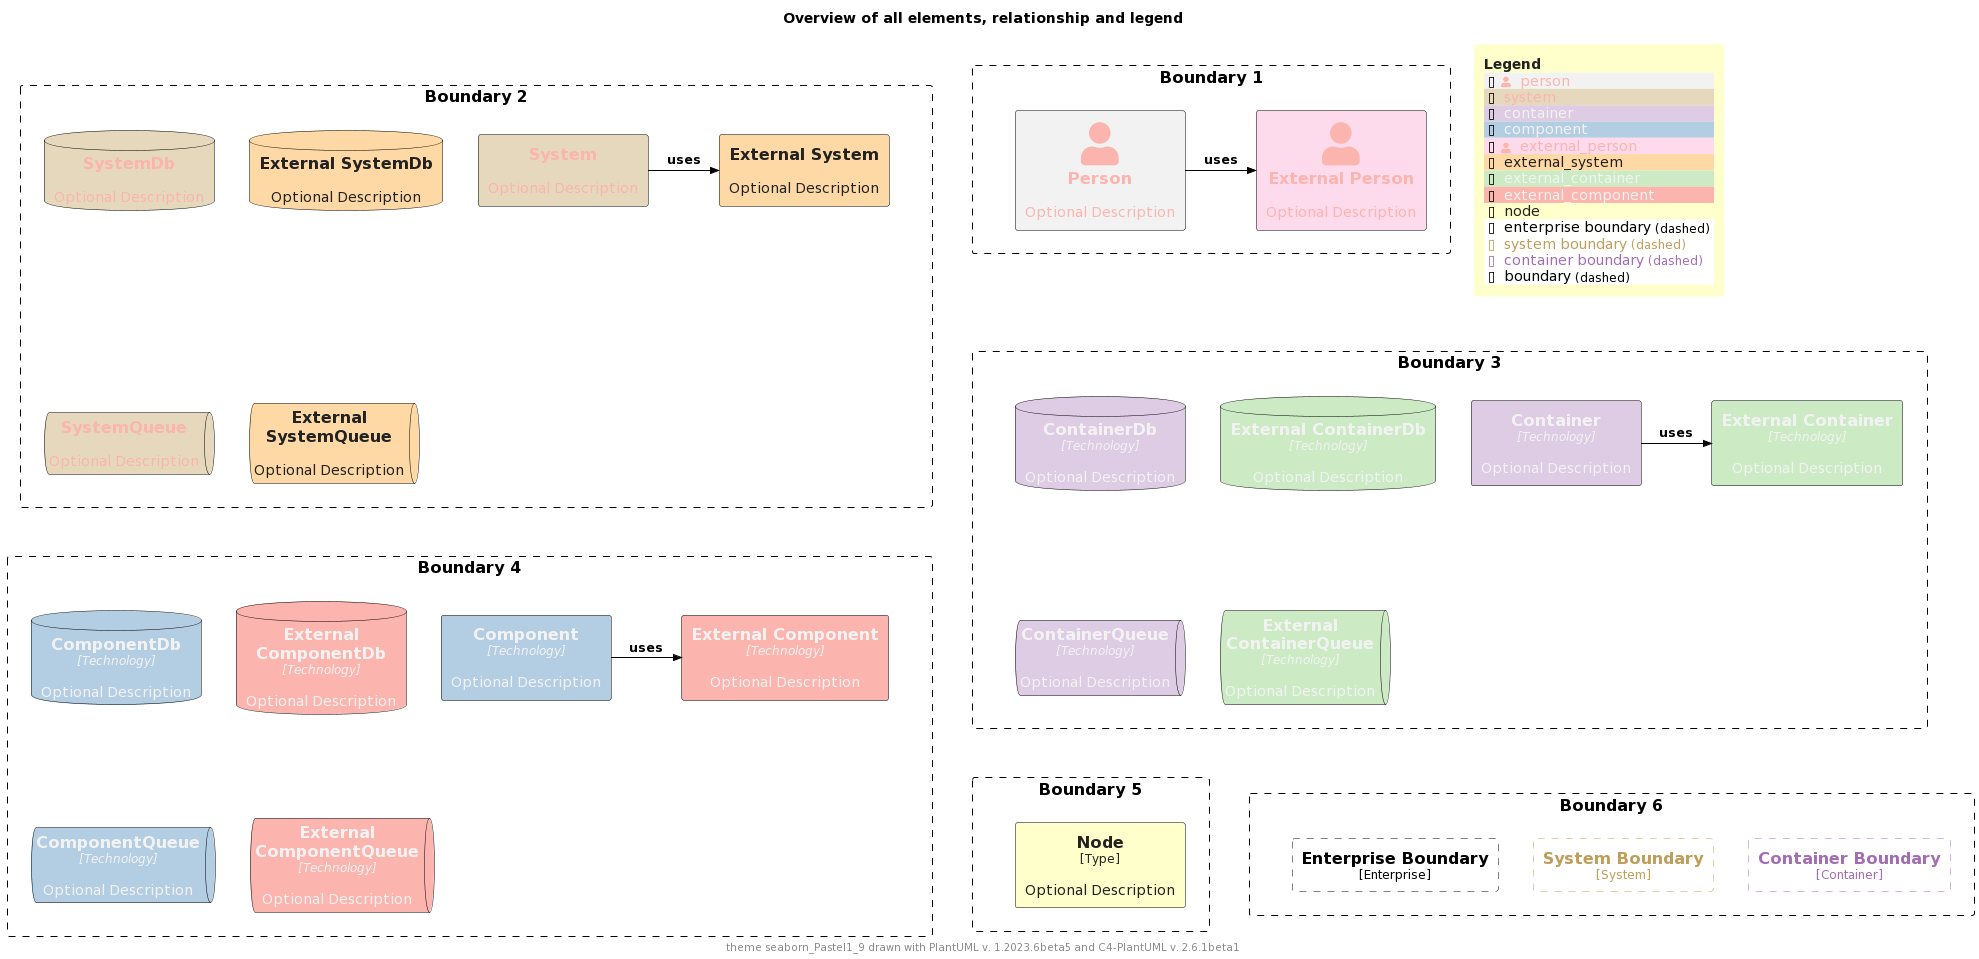

The diagram above was rendered by PlantUML. Its source (embedded in the PNG):
@startuml
'Theme: "puml-theme-seaborn_Pastel1_9.puml"
'Theme colors
' Metadata
' Created: 2023-05-02 23:42:45.567817+00:00
!$COLOR_TEXT_FALLBACK_COLOR ?= "#000000"
!$COLOR_BORDER_COLOR="#000000"

' HEADER
!$DEFAULT_NORMAL_FONT_SIZE ?= 12
!$DEFAULT_SMALL_FONT_SIZE ?= 8

' stereotype and technology font size
!$STEREOTYPE_FONT_SIZE ?= $DEFAULT_NORMAL_FONT_SIZE
!$TECHN_FONT_SIZE ?= $DEFAULT_NORMAL_FONT_SIZE
!$ARROW_FONT_SIZE ?= $DEFAULT_NORMAL_FONT_SIZE

' (default) boundary related colors and style
!$BOUNDARY_COLOR ?= $COLOR_BORDER_COLOR
!$BOUNDARY_BG_COLOR ?= "solid"
!$BOUNDARY_BORDER_STYLE ?= "dashed"

' THEME COLORS
!$THEME = "seaborn_Pastel1_9"

!function $textcolor($bgColor)
!if $bgColor == $COLOR_INDEX_0 || $bgColor == $COLOR_INDEX_1 || $bgColor == $COLOR_INDEX_2 || $bgColor == $COLOR_INDEX_3
!return $COLOR_INDEX_8
!elseif $bgColor == $COLOR_INDEX_6 || $bgColor == $COLOR_INDEX_7 || $bgColor == $COLOR_INDEX_8
!return $COLOR_INDEX_0
!elseif %is_light($bgColor)
!return "#222222"
!elseif %is_dark($bgColor)
!return "#dddddd"
!else
!return $COLOR_TEXT_FALLBACK_COLOR
!endif
!endfunction

!$COLOR_INDEX_0="#fbb4ae"
!$COLOR_INDEX_1="#b3cde3"
!$COLOR_INDEX_2="#ccebc5"
!$COLOR_INDEX_3="#decbe4"
!$COLOR_INDEX_4="#fed9a6"
!$COLOR_INDEX_5="#ffffcc"
!$COLOR_INDEX_6="#e5d8bd"
!$COLOR_INDEX_7="#fddaec"
!$COLOR_INDEX_8="#f2f2f2"

!$COLOR_TEXT_LIGHT=$COLOR_INDEX_0
!$COLOR_TEXT_DARK=$COLOR_INDEX_8
!$COLOR_TEXT_NEUTRAL=$textcolor($COLOR_INDEX_4)
!$COLOR_REL_COLOR=$textcolor($COLOR_INDEX_8)

' person related colors
!$PERSON_BG_COLOR ?= $COLOR_INDEX_8
!$PERSON_FONT_COLOR ?= $textcolor($PERSON_BG_COLOR)
!$PERSON_BORDER_COLOR ?= $COLOR_BORDER_COLOR

' external person related colors
!$EXTERNAL_PERSON_BG_COLOR ?= $COLOR_INDEX_7
!$EXTERNAL_PERSON_FONT_COLOR ?= $textcolor($EXTERNAL_PERSON_BG_COLOR)
!$EXTERNAL_PERSON_BORDER_COLOR ?= $COLOR_BORDER_COLOR

' system related colors
!$SYSTEM_BG_COLOR ?= $COLOR_INDEX_6
!$SYSTEM_FONT_COLOR ?= $textcolor($SYSTEM_BG_COLOR)
!$SYSTEM_BORDER_COLOR ?= $COLOR_BORDER_COLOR

' external system related colors
!$EXTERNAL_SYSTEM_BG_COLOR ?= $COLOR_INDEX_4
!$EXTERNAL_SYSTEM_FONT_COLOR ?= $textcolor($EXTERNAL_SYSTEM_BG_COLOR)
!$EXTERNAL_SYSTEM_BORDER_COLOR ?= $COLOR_BORDER_COLOR

' container related colors
!$CONTAINER_BG_COLOR ?= $COLOR_INDEX_3
!$CONTAINER_FONT_COLOR ?= $textcolor($CONTAINER_BG_COLOR)
!$CONTAINER_BORDER_COLOR ?= $COLOR_BORDER_COLOR

' external container related colors
!$EXTERNAL_CONTAINER_BG_COLOR ?= $COLOR_INDEX_2
!$EXTERNAL_CONTAINER_FONT_COLOR ?= $textcolor($EXTERNAL_CONTAINER_BG_COLOR)
!$EXTERNAL_CONTAINER_BORDER_COLOR ?= $COLOR_BORDER_COLOR

' component related colors
!$COMPONENT_BG_COLOR ?= $COLOR_INDEX_1
!$COMPONENT_FONT_COLOR ?= $textcolor($COMPONENT_BG_COLOR)
!$COMPONENT_BORDER_COLOR ?= $COLOR_BORDER_COLOR

' external component related colors
!$EXTERNAL_COMPONENT_BG_COLOR ?= $COLOR_INDEX_0
!$EXTERNAL_COMPONENT_FONT_COLOR ?= $textcolor($EXTERNAL_COMPONENT_BG_COLOR)
!$EXTERNAL_COMPONENT_BORDER_COLOR ?= $COLOR_BORDER_COLOR

' node related colors
!$NODE_BG_COLOR ?= $COLOR_INDEX_5
!$NODE_FONT_COLOR ?= $textcolor($NODE_BG_COLOR)
!$NODE_BORDER_COLOR ?= $COLOR_BORDER_COLOR

' legend colors and sizes
!$LEGEND_TITLE_COLOR ?= $textcolor($COLOR_INDEX_5)
!$LEGEND_FONT_COLOR ?= $textcolor($COLOR_INDEX_5)
!$LEGEND_BG_COLOR ?= $COLOR_INDEX_5
!$LEGEND_BORDER_COLOR ?= $COLOR_INDEX_5
!$LEGEND_DARK_COLOR ?= $COLOR_TEXT_DARK
!$LEGEND_LIGHT_COLOR ?= $COLOR_TEXT_LIGHT

' sketch related colors, font and texts
!$SKETCH_FONT_COLOR ?= $COLOR_INDEX_8
!$SKETCH_WARNING_COLOR ?= $COLOR_INDEX_0

' FOOTER
' default text color of all elements
!$ELEMENT_FONT_COLOR ?= $COLOR_TEXT_FALLBACK_COLOR

' arrow related colors and text size
!$ARROW_COLOR ?= $COLOR_TEXT_FALLBACK_COLOR
!$ARROW_FONT_COLOR ?= $COLOR_TEXT_FALLBACK_COLOR

' system boundary related colors and style
!$SYSTEM_BOUNDARY_COLOR ?= %darken($SYSTEM_BG_COLOR, 33)
!$SYSTEM_BOUNDARY_BG_COLOR ?= $BOUNDARY_BG_COLOR
!$SYSTEM_BOUNDARY_BORDER_STYLE ?= $BOUNDARY_BORDER_STYLE

' enterprise boundary related colors and style
!$ENTERPRISE_BOUNDARY_COLOR ?= $BOUNDARY_COLOR
!$ENTERPRISE_BOUNDARY_BG_COLOR ?= $BOUNDARY_BG_COLOR
!$ENTERPRISE_BOUNDARY_BORDER_STYLE ?= $BOUNDARY_BORDER_STYLE

' container boundary related colors and style
!$CONTAINER_BOUNDARY_COLOR ?= %darken($CONTAINER_BG_COLOR, 33)
!$CONTAINER_BOUNDARY_BG_COLOR ?= $BOUNDARY_BG_COLOR
!$CONTAINER_BOUNDARY_BORDER_STYLE ?= $BOUNDARY_BORDER_STYLE

' Sketch related settings
!$LEGEND_DETAILS_SMALL_SIZE ?= $DEFAULT_SMALL_FONT_SIZE
!$LEGEND_DETAILS_NORMAL_SIZE ?= $DEFAULT_NORMAL_FONT_SIZE

' legend related texts
!$LEGEND_SHADOW_TEXT ?= "shadow"
!$LEGEND_NO_SHADOW_TEXT ?= "no shadow"
!$LEGEND_NO_FONT_BG_TEXT ?= "last text and back color"
!$LEGEND_NO_FONT_TEXT ?= "last text color"
!$LEGEND_NO_BG_TEXT ?= "last back color"
!$LEGEND_NO_LINE_TEXT ?= "last line color"
!$LEGEND_ROUNDED_BOX ?= "rounded box"
!$LEGEND_EIGHT_SIDED ?= "eight sided"
!$LEGEND_DOTTED_LINE ?= "dotted"
!$LEGEND_DASHED_LINE ?= "dashed"
!$LEGEND_BOLD_LINE ?= "bold"
!$LEGEND_BOUNDARY ?= "boundary"
!$LEGEND_DASHED_BOUNDARY ?= "dashed"
' transparent is ignored, produces smaller legends
' !$LEGEND_DASHED_TRANSPARENT_BOUNDARY ?= "dashed, transparent"
!$LEGEND_DASHED_TRANSPARENT_BOUNDARY ?= "dashed"

' Sketch
!$SKETCH_BG_COLOR ?= "transparent"
!$SKETCH_FONT_NAME ?= "Gochi Hand"
!$SKETCH_FOOTER_WARNING ?= "Warning:"
!$SKETCH_FOOTER_TEXT ?= "Created for discussion, needs to be validated"

' size of rectangle shape corner markers
!$ROUNDED_BOX_SIZE ?= 25
!$EIGHT_SIDED_SIZE ?= 18


' Elements


' displays all elements, relationship and legend (can be included in the theme test)
!if %variable_exists("RELATIVE_INCLUDE")
  !include %get_variable_value("RELATIVE_INCLUDE")/C4_Component.puml
  !include %get_variable_value("RELATIVE_INCLUDE")/C4_Deployment.puml
!else
  !include https://raw.githubusercontent.com/plantuml-stdlib/C4-PlantUML/master/C4_Component.puml
  !include https://raw.githubusercontent.com/plantuml-stdlib/C4-PlantUML/master/C4_Deployment.puml
!endif

SetDefaultLegendEntries("person\nsystem\ncontainer\ncomponent\nexternal_person\nexternal_system\nexternal_container\nexternal_component\nnode\nenterprise_boundary\nsystem_boundary\ncontainer_boundary\nboundary")

title Overview of all elements, relationship and legend

footer theme $THEME drawn with PlantUML v. %version() and C4-PlantUML v. C4Version()

Boundary(b2, "Boundary 2") {
  System(system, "System", "Optional Description")
  System_Ext(externalSystem, "External System", "Optional Description")
  Rel_R(system, externalSystem, "uses")

  SystemDb(systemDb, "SystemDb", "Optional Description")
  SystemDb_Ext(externalSystemDb, "External SystemDb", "Optional Description")
  SystemQueue(systemQueue, "SystemQueue", "Optional Description")
  SystemQueue_Ext(externalSystemQueue, "External SystemQueue", "Optional Description")    
}

Boundary(b1, "Boundary 1") {
  Person(person, "Person", "Optional Description")
  Person_Ext(externalPerson, "External Person", "Optional Description")
  Rel_R(person, externalPerson, "uses")
}

Boundary(b3, "Boundary 3") {
  Container(container, "Container", "Technology", "Optional Description")
  Container_Ext(externalContainer, "External Container", "Technology", "Optional Description")
  Rel_R(container, externalContainer, "uses")

  ContainerDb(containerDb, "ContainerDb", "Technology", "Optional Description")
  ContainerDb_Ext(externalContainerDb, "External ContainerDb", "Technology", "Optional Description")
  ContainerQueue(containerQueue, "ContainerQueue", "Technology", "Optional Description")
  ContainerQueue_Ext(externalContainerQueue, "External ContainerQueue", "Technology", "Optional Description")
}

Boundary(b4, "Boundary 4") {
  Component(component, "Component", "Technology", "Optional Description")
  Component_Ext(externalComponent, "External Component", "Technology", "Optional Description")
  Rel_R(component, externalComponent, "uses")

  ComponentDb(componentDb, "ComponentDb", "Technology", "Optional Description")
  ComponentDb_Ext(externalComponentDb, "External ComponentDb", "Technology", "Optional Description")
  ComponentQueue(componentQueue, "ComponentQueue", "Technology", "Optional Description")
  ComponentQueue_Ext(externalComponentQueue, "External ComponentQueue", "Technology", "Optional Description")
}

Boundary(b5, "Boundary 5") {
  Node(node, "Node", "Type", "Optional Description")
}

Boundary(b6, "Boundary 6") {
  Enterprise_Boundary(eb, "Enterprise Boundary") {
  }

  System_Boundary(sb, "System Boundary") {
  }

  Container_Boundary(cb, "Container Boundary") {
  }

  Lay_R(eb,sb)
  Lay_R(sb,cb)
}

Lay_D(b2,b3)
Lay_R(b2,b1)
Lay_D(b3,b4)
Lay_D(b4,b5)
Lay_R(b5,b6)

SHOW_FLOATING_LEGEND()
@enduml